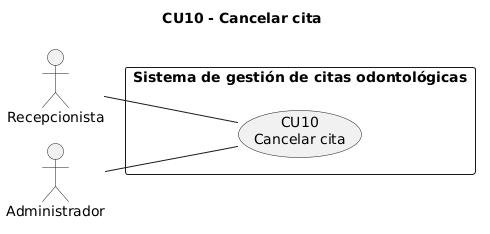

The diagram above was rendered by PlantUML. Its source (embedded in the PNG):
@startuml CU10_Cancelar_cita
!pragma layout smetana
title CU10 - Cancelar cita
left to right direction
skinparam packageStyle rectangle
actor "Recepcionista" as Recepcionista
actor "Administrador" as Administrador
rectangle "Sistema de gestión de citas odontológicas" {
  usecase "CU10\nCancelar cita" as CU10
}
Recepcionista -- CU10
Administrador -- CU10
@enduml